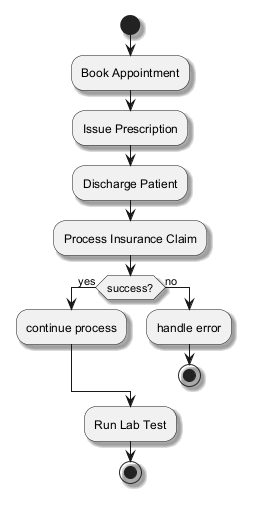

The diagram above was rendered by PlantUML. Its source (embedded in the PNG):
@startuml
skinparam backgroundColor #FFFFFF
skinparam classBackgroundColor #F1F8E9
skinparam classBorderColor #33691E
skinparam shadowing true
start
:Book Appointment;
:Issue Prescription;
:Discharge Patient;
:Process Insurance Claim;
if (success?) then (yes)
:continue process;
else (no)
:handle error;
stop
endif
:Run Lab Test;
stop
@enduml